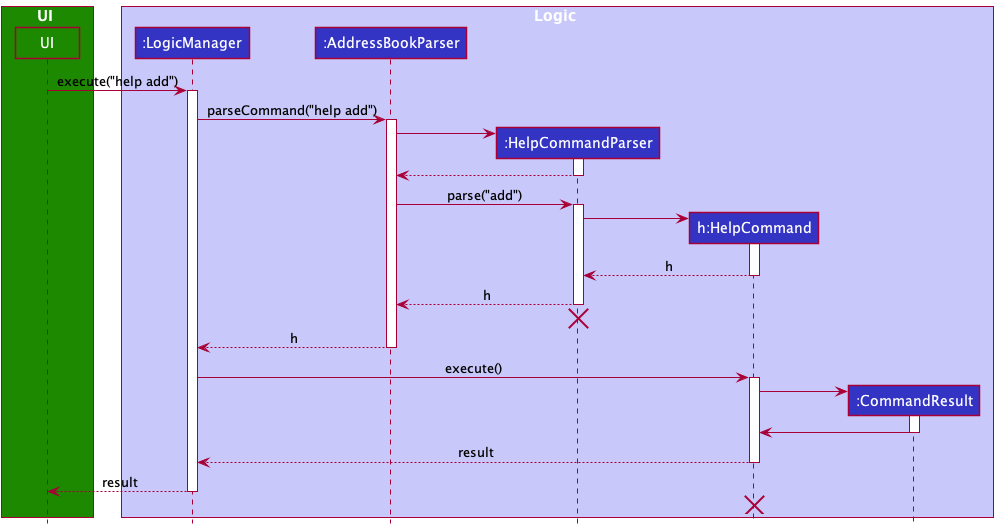

The diagram above was rendered by PlantUML. Its source (embedded in the PNG):
@startuml
!include style.puml

box UI UI_COLOR
participant "UI" as UI UI_COLOR
end box

box Logic LOGIC_COLOR_T1
participant ":LogicManager" as LogicManager LOGIC_COLOR
participant ":AddressBookParser" as AddressBookParser LOGIC_COLOR
participant ":HelpCommandParser" as HelpCommandParser LOGIC_COLOR
participant "h:HelpCommand" as HelpCommand LOGIC_COLOR
participant ":CommandResult" as CommandResult LOGIC_COLOR
end box

UI -> LogicManager : execute("help add")
activate LogicManager

LogicManager -> AddressBookParser : parseCommand("help add")
activate AddressBookParser

create HelpCommandParser
AddressBookParser -> HelpCommandParser
activate HelpCommandParser

HelpCommandParser --> AddressBookParser
deactivate HelpCommandParser

AddressBookParser -> HelpCommandParser : parse("add")
activate HelpCommandParser

create HelpCommand
HelpCommandParser -> HelpCommand
activate HelpCommand

HelpCommand --> HelpCommandParser : h
deactivate HelpCommand

HelpCommandParser --> AddressBookParser  : h
deactivate HelpCommandParser
'Hidden arrow to position the destroy marker below the end of the activation bar.
HelpCommandParser -[hidden]-> AddressBookParser
destroy HelpCommandParser

AddressBookParser --> LogicManager  : h
deactivate AddressBookParser

LogicManager -> HelpCommand : execute()
activate HelpCommand

create CommandResult
HelpCommand -> CommandResult
activate CommandResult
CommandResult -> HelpCommand
deactivate CommandResult


HelpCommand --> LogicManager : result
deactivate HelpCommand

UI <--LogicManager: result
deactivate LogicManager
'Hidden arrow to position the destroy marker below the end of the activation bar.
HelpCommand -[hidden]-> LogicManager
destroy HelpCommand



@enduml